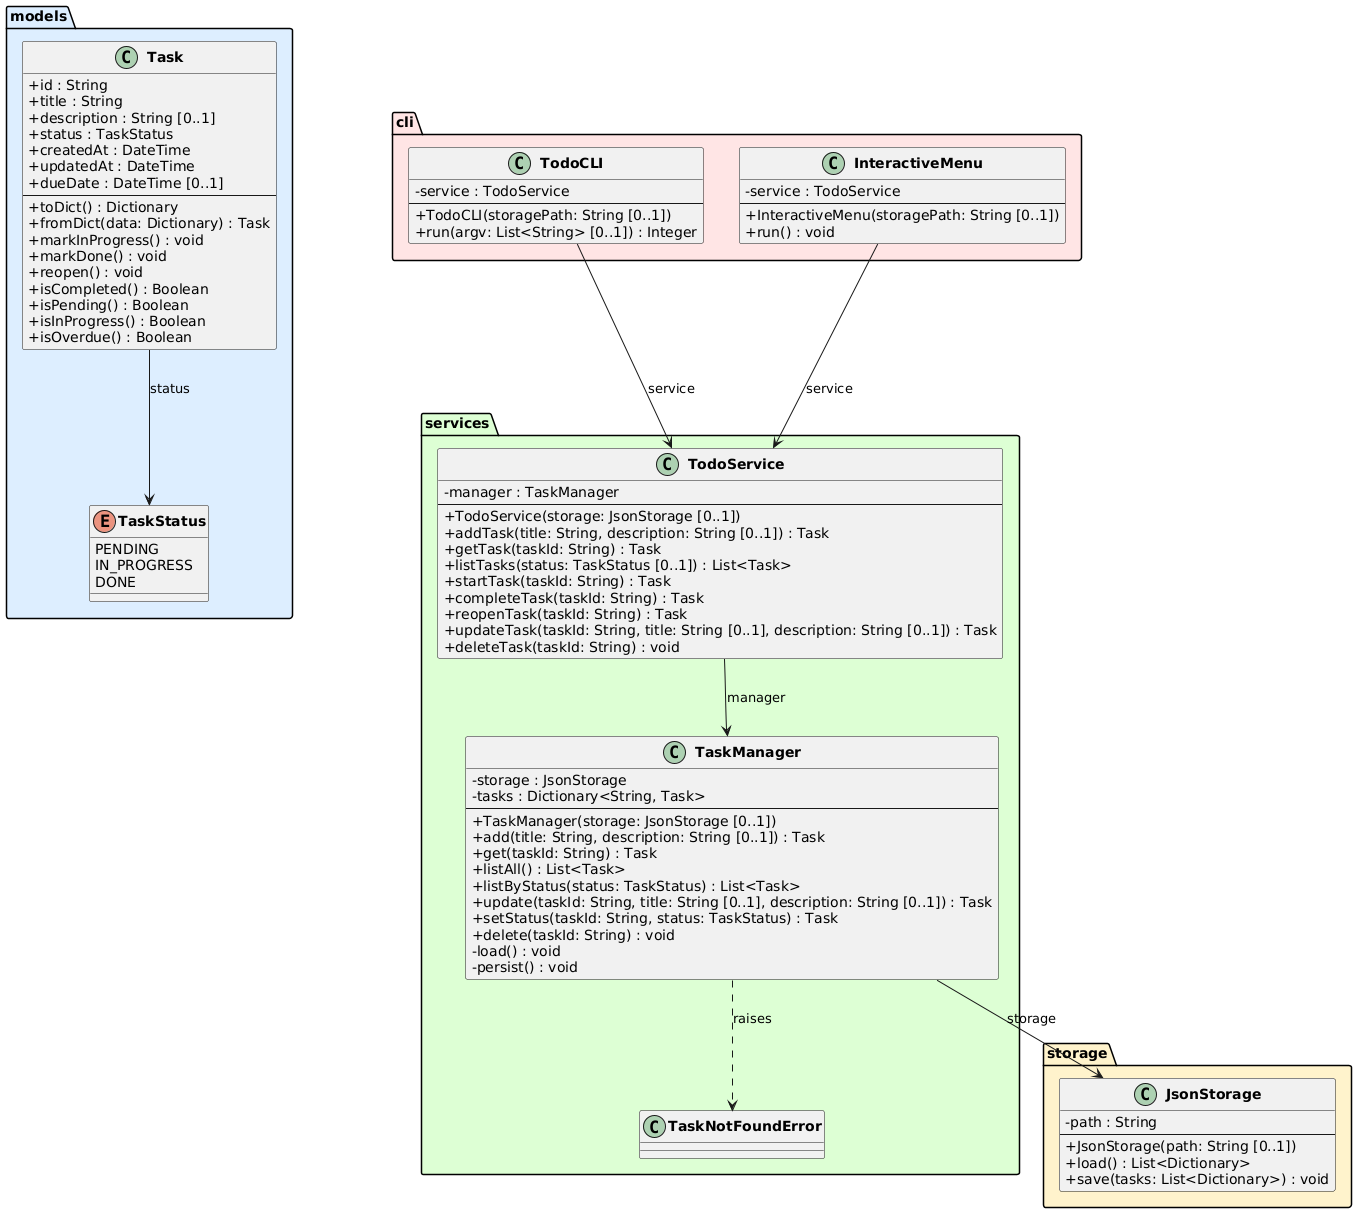

The diagram above was rendered by PlantUML. Its source (embedded in the PNG):
@startuml class_diagram

skinparam classAttributeIconSize 0
skinparam classFontStyle bold

package "models" #DDEEFF {
    enum TaskStatus {
        PENDING
        IN_PROGRESS
        DONE
    }

    class Task {
        +id : String
        +title : String
        +description : String [0..1]
        +status : TaskStatus
        +createdAt : DateTime
        +updatedAt : DateTime
        +dueDate : DateTime [0..1]
        --
        +toDict() : Dictionary
        +fromDict(data: Dictionary) : Task
        +markInProgress() : void
        +markDone() : void
        +reopen() : void
        +isCompleted() : Boolean
        +isPending() : Boolean
        +isInProgress() : Boolean
        +isOverdue() : Boolean
    }
}

package "storage" #FFF3CC {
    class JsonStorage {
        -path : String
        --
        +JsonStorage(path: String [0..1])
        +load() : List<Dictionary>
        +save(tasks: List<Dictionary>) : void
    }
}

package "services" #DDFFD4 {
    class TaskNotFoundError {
    }

    class TaskManager {
        -storage : JsonStorage
        -tasks : Dictionary<String, Task>
        --
        +TaskManager(storage: JsonStorage [0..1])
        +add(title: String, description: String [0..1]) : Task
        +get(taskId: String) : Task
        +listAll() : List<Task>
        +listByStatus(status: TaskStatus) : List<Task>
        +update(taskId: String, title: String [0..1], description: String [0..1]) : Task
        +setStatus(taskId: String, status: TaskStatus) : Task
        +delete(taskId: String) : void
        -load() : void
        -persist() : void
    }

    class TodoService {
        -manager : TaskManager
        --
        +TodoService(storage: JsonStorage [0..1])
        +addTask(title: String, description: String [0..1]) : Task
        +getTask(taskId: String) : Task
        +listTasks(status: TaskStatus [0..1]) : List<Task>
        +startTask(taskId: String) : Task
        +completeTask(taskId: String) : Task
        +reopenTask(taskId: String) : Task
        +updateTask(taskId: String, title: String [0..1], description: String [0..1]) : Task
        +deleteTask(taskId: String) : void
    }
}

package "cli" #FFE5E5 {
    class TodoCLI {
        -service : TodoService
        --
        +TodoCLI(storagePath: String [0..1])
        +run(argv: List<String> [0..1]) : Integer
    }

    class InteractiveMenu {
        -service : TodoService
        --
        +InteractiveMenu(storagePath: String [0..1])
        +run() : void
    }
}

Task --> TaskStatus : status
TaskManager --> JsonStorage : storage
TaskManager ..> TaskNotFoundError : raises
TodoService --> TaskManager : manager
TodoCLI --> TodoService : service
InteractiveMenu --> TodoService : service

@enduml